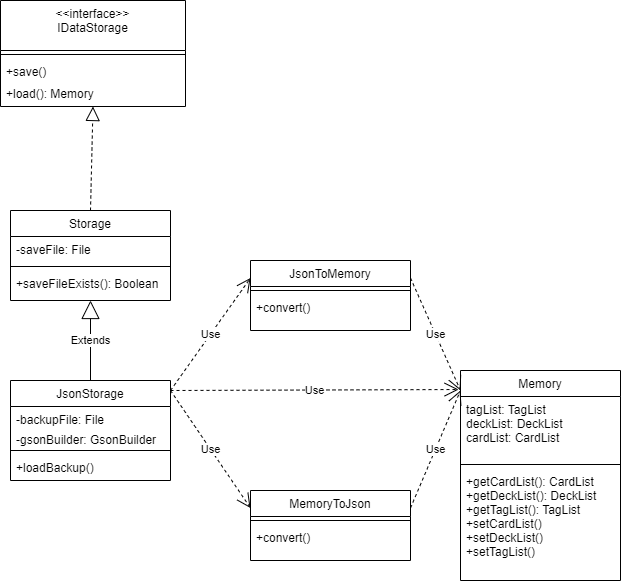

The diagram above was exported from draw.io. Its source (the exported page's mxGraphModel, read from the mxfile embedded in the PNG):
<mxGraphModel dx="1434" dy="796" grid="1" gridSize="10" guides="1" tooltips="1" connect="1" arrows="1" fold="1" page="1" pageScale="1" pageWidth="827" pageHeight="1169" math="0" shadow="0">
  <root>
    <mxCell id="WIyWlLk6GJQsqaUBKTNV-0" />
    <mxCell id="WIyWlLk6GJQsqaUBKTNV-1" parent="WIyWlLk6GJQsqaUBKTNV-0" />
    <mxCell id="AFJyppg8j8sLCc5L-inq-0" value="Storage" style="swimlane;fontStyle=0;align=center;verticalAlign=top;childLayout=stackLayout;horizontal=1;startSize=26;horizontalStack=0;resizeParent=1;resizeLast=0;collapsible=1;marginBottom=0;rounded=0;shadow=0;strokeWidth=1;" parent="WIyWlLk6GJQsqaUBKTNV-1" vertex="1">
      <mxGeometry x="50" y="480" width="160" height="90" as="geometry">
        <mxRectangle x="130" y="380" width="160" height="26" as="alternateBounds" />
      </mxGeometry>
    </mxCell>
    <mxCell id="AFJyppg8j8sLCc5L-inq-1" value="-saveFile: File" style="text;align=left;verticalAlign=top;spacingLeft=4;spacingRight=4;overflow=hidden;rotatable=0;points=[[0,0.5],[1,0.5]];portConstraint=eastwest;" parent="AFJyppg8j8sLCc5L-inq-0" vertex="1">
      <mxGeometry y="26" width="160" height="26" as="geometry" />
    </mxCell>
    <mxCell id="AFJyppg8j8sLCc5L-inq-3" value="" style="line;html=1;strokeWidth=1;align=left;verticalAlign=middle;spacingTop=-1;spacingLeft=3;spacingRight=3;rotatable=0;labelPosition=right;points=[];portConstraint=eastwest;" parent="AFJyppg8j8sLCc5L-inq-0" vertex="1">
      <mxGeometry y="52" width="160" height="8" as="geometry" />
    </mxCell>
    <mxCell id="AFJyppg8j8sLCc5L-inq-5" value="+saveFileExists(): Boolean" style="text;align=left;verticalAlign=top;spacingLeft=4;spacingRight=4;overflow=hidden;rotatable=0;points=[[0,0.5],[1,0.5]];portConstraint=eastwest;" parent="AFJyppg8j8sLCc5L-inq-0" vertex="1">
      <mxGeometry y="60" width="160" height="26" as="geometry" />
    </mxCell>
    <mxCell id="AFJyppg8j8sLCc5L-inq-8" value="&lt;&lt;interface&gt;&gt;&#10;IDataStorage" style="swimlane;fontStyle=0;align=center;verticalAlign=top;childLayout=stackLayout;horizontal=1;startSize=50;horizontalStack=0;resizeParent=1;resizeLast=0;collapsible=1;marginBottom=0;rounded=0;shadow=0;strokeWidth=1;" parent="WIyWlLk6GJQsqaUBKTNV-1" vertex="1">
      <mxGeometry x="40" y="270" width="185" height="106" as="geometry">
        <mxRectangle x="130" y="380" width="160" height="26" as="alternateBounds" />
      </mxGeometry>
    </mxCell>
    <mxCell id="AFJyppg8j8sLCc5L-inq-10" value="" style="line;html=1;strokeWidth=1;align=left;verticalAlign=middle;spacingTop=-1;spacingLeft=3;spacingRight=3;rotatable=0;labelPosition=right;points=[];portConstraint=eastwest;" parent="AFJyppg8j8sLCc5L-inq-8" vertex="1">
      <mxGeometry y="50" width="185" height="8" as="geometry" />
    </mxCell>
    <mxCell id="AFJyppg8j8sLCc5L-inq-11" value="+save()" style="text;align=left;verticalAlign=top;spacingLeft=4;spacingRight=4;overflow=hidden;rotatable=0;points=[[0,0.5],[1,0.5]];portConstraint=eastwest;" parent="AFJyppg8j8sLCc5L-inq-8" vertex="1">
      <mxGeometry y="58" width="185" height="22" as="geometry" />
    </mxCell>
    <mxCell id="AFJyppg8j8sLCc5L-inq-44" value="+load(): Memory" style="text;align=left;verticalAlign=top;spacingLeft=4;spacingRight=4;overflow=hidden;rotatable=0;points=[[0,0.5],[1,0.5]];portConstraint=eastwest;" parent="AFJyppg8j8sLCc5L-inq-8" vertex="1">
      <mxGeometry y="80" width="185" height="26" as="geometry" />
    </mxCell>
    <mxCell id="AFJyppg8j8sLCc5L-inq-16" value="" style="endArrow=block;dashed=1;endFill=0;endSize=12;html=1;rounded=0;exitX=0.5;exitY=0;exitDx=0;exitDy=0;entryX=0.5;entryY=1;entryDx=0;entryDy=0;" parent="WIyWlLk6GJQsqaUBKTNV-1" source="AFJyppg8j8sLCc5L-inq-0" target="AFJyppg8j8sLCc5L-inq-8" edge="1">
      <mxGeometry width="160" relative="1" as="geometry">
        <mxPoint x="120" y="510" as="sourcePoint" />
        <mxPoint x="280" y="510" as="targetPoint" />
      </mxGeometry>
    </mxCell>
    <mxCell id="AFJyppg8j8sLCc5L-inq-17" value="Extends" style="endArrow=block;endSize=16;endFill=0;html=1;rounded=0;entryX=0.5;entryY=1;entryDx=0;entryDy=0;" parent="WIyWlLk6GJQsqaUBKTNV-1" target="AFJyppg8j8sLCc5L-inq-0" edge="1">
      <mxGeometry width="160" relative="1" as="geometry">
        <mxPoint x="130" y="650" as="sourcePoint" />
        <mxPoint x="280" y="710" as="targetPoint" />
      </mxGeometry>
    </mxCell>
    <mxCell id="AFJyppg8j8sLCc5L-inq-18" value="JsonStorage" style="swimlane;fontStyle=0;align=center;verticalAlign=top;childLayout=stackLayout;horizontal=1;startSize=26;horizontalStack=0;resizeParent=1;resizeLast=0;collapsible=1;marginBottom=0;rounded=0;shadow=0;strokeWidth=1;" parent="WIyWlLk6GJQsqaUBKTNV-1" vertex="1">
      <mxGeometry x="50" y="650" width="160" height="100" as="geometry">
        <mxRectangle x="130" y="380" width="160" height="26" as="alternateBounds" />
      </mxGeometry>
    </mxCell>
    <mxCell id="AFJyppg8j8sLCc5L-inq-19" value="-backupFile: File" style="text;align=left;verticalAlign=top;spacingLeft=4;spacingRight=4;overflow=hidden;rotatable=0;points=[[0,0.5],[1,0.5]];portConstraint=eastwest;" parent="AFJyppg8j8sLCc5L-inq-18" vertex="1">
      <mxGeometry y="26" width="160" height="20" as="geometry" />
    </mxCell>
    <mxCell id="AFJyppg8j8sLCc5L-inq-22" value="-gsonBuilder: GsonBuilder" style="text;align=left;verticalAlign=top;spacingLeft=4;spacingRight=4;overflow=hidden;rotatable=0;points=[[0,0.5],[1,0.5]];portConstraint=eastwest;" parent="AFJyppg8j8sLCc5L-inq-18" vertex="1">
      <mxGeometry y="46" width="160" height="20" as="geometry" />
    </mxCell>
    <mxCell id="AFJyppg8j8sLCc5L-inq-20" value="" style="line;html=1;strokeWidth=1;align=left;verticalAlign=middle;spacingTop=-1;spacingLeft=3;spacingRight=3;rotatable=0;labelPosition=right;points=[];portConstraint=eastwest;" parent="AFJyppg8j8sLCc5L-inq-18" vertex="1">
      <mxGeometry y="66" width="160" height="8" as="geometry" />
    </mxCell>
    <mxCell id="AFJyppg8j8sLCc5L-inq-21" value="+loadBackup()" style="text;align=left;verticalAlign=top;spacingLeft=4;spacingRight=4;overflow=hidden;rotatable=0;points=[[0,0.5],[1,0.5]];portConstraint=eastwest;" parent="AFJyppg8j8sLCc5L-inq-18" vertex="1">
      <mxGeometry y="74" width="160" height="26" as="geometry" />
    </mxCell>
    <mxCell id="AFJyppg8j8sLCc5L-inq-29" value="Use" style="endArrow=open;endSize=12;dashed=1;html=1;rounded=0;entryX=0;entryY=0.25;entryDx=0;entryDy=0;" parent="WIyWlLk6GJQsqaUBKTNV-1" target="AFJyppg8j8sLCc5L-inq-30" edge="1">
      <mxGeometry width="160" relative="1" as="geometry">
        <mxPoint x="210" y="660" as="sourcePoint" />
        <mxPoint x="370" y="530" as="targetPoint" />
      </mxGeometry>
    </mxCell>
    <mxCell id="AFJyppg8j8sLCc5L-inq-30" value="JsonToMemory" style="swimlane;fontStyle=0;align=center;verticalAlign=top;childLayout=stackLayout;horizontal=1;startSize=26;horizontalStack=0;resizeParent=1;resizeLast=0;collapsible=1;marginBottom=0;rounded=0;shadow=0;strokeWidth=1;" parent="WIyWlLk6GJQsqaUBKTNV-1" vertex="1">
      <mxGeometry x="290" y="530" width="160" height="70" as="geometry">
        <mxRectangle x="130" y="380" width="160" height="26" as="alternateBounds" />
      </mxGeometry>
    </mxCell>
    <mxCell id="AFJyppg8j8sLCc5L-inq-34" value="" style="line;html=1;strokeWidth=1;align=left;verticalAlign=middle;spacingTop=-1;spacingLeft=3;spacingRight=3;rotatable=0;labelPosition=right;points=[];portConstraint=eastwest;" parent="AFJyppg8j8sLCc5L-inq-30" vertex="1">
      <mxGeometry y="26" width="160" height="8" as="geometry" />
    </mxCell>
    <mxCell id="AFJyppg8j8sLCc5L-inq-35" value="+convert()" style="text;align=left;verticalAlign=top;spacingLeft=4;spacingRight=4;overflow=hidden;rotatable=0;points=[[0,0.5],[1,0.5]];portConstraint=eastwest;" parent="AFJyppg8j8sLCc5L-inq-30" vertex="1">
      <mxGeometry y="34" width="160" height="26" as="geometry" />
    </mxCell>
    <mxCell id="AFJyppg8j8sLCc5L-inq-36" value="Use" style="endArrow=open;endSize=12;dashed=1;html=1;rounded=0;entryX=0;entryY=0.25;entryDx=0;entryDy=0;" parent="WIyWlLk6GJQsqaUBKTNV-1" target="AFJyppg8j8sLCc5L-inq-37" edge="1">
      <mxGeometry width="160" relative="1" as="geometry">
        <mxPoint x="210" y="660" as="sourcePoint" />
        <mxPoint x="390" y="720" as="targetPoint" />
      </mxGeometry>
    </mxCell>
    <mxCell id="AFJyppg8j8sLCc5L-inq-37" value="MemoryToJson" style="swimlane;fontStyle=0;align=center;verticalAlign=top;childLayout=stackLayout;horizontal=1;startSize=26;horizontalStack=0;resizeParent=1;resizeLast=0;collapsible=1;marginBottom=0;rounded=0;shadow=0;strokeWidth=1;" parent="WIyWlLk6GJQsqaUBKTNV-1" vertex="1">
      <mxGeometry x="290" y="760" width="160" height="70" as="geometry">
        <mxRectangle x="130" y="380" width="160" height="26" as="alternateBounds" />
      </mxGeometry>
    </mxCell>
    <mxCell id="AFJyppg8j8sLCc5L-inq-41" value="" style="line;html=1;strokeWidth=1;align=left;verticalAlign=middle;spacingTop=-1;spacingLeft=3;spacingRight=3;rotatable=0;labelPosition=right;points=[];portConstraint=eastwest;" parent="AFJyppg8j8sLCc5L-inq-37" vertex="1">
      <mxGeometry y="26" width="160" height="8" as="geometry" />
    </mxCell>
    <mxCell id="AFJyppg8j8sLCc5L-inq-42" value="+convert()" style="text;align=left;verticalAlign=top;spacingLeft=4;spacingRight=4;overflow=hidden;rotatable=0;points=[[0,0.5],[1,0.5]];portConstraint=eastwest;" parent="AFJyppg8j8sLCc5L-inq-37" vertex="1">
      <mxGeometry y="34" width="160" height="26" as="geometry" />
    </mxCell>
    <mxCell id="AFJyppg8j8sLCc5L-inq-45" value="Memory" style="swimlane;fontStyle=0;align=center;verticalAlign=top;childLayout=stackLayout;horizontal=1;startSize=26;horizontalStack=0;resizeParent=1;resizeLast=0;collapsible=1;marginBottom=0;rounded=0;shadow=0;strokeWidth=1;" parent="WIyWlLk6GJQsqaUBKTNV-1" vertex="1">
      <mxGeometry x="500" y="640" width="160" height="210" as="geometry">
        <mxRectangle x="130" y="380" width="160" height="26" as="alternateBounds" />
      </mxGeometry>
    </mxCell>
    <mxCell id="AFJyppg8j8sLCc5L-inq-46" value="tagList: TagList&#10;deckList: DeckList&#10;cardList: CardList&#10;" style="text;align=left;verticalAlign=top;spacingLeft=4;spacingRight=4;overflow=hidden;rotatable=0;points=[[0,0.5],[1,0.5]];portConstraint=eastwest;" parent="AFJyppg8j8sLCc5L-inq-45" vertex="1">
      <mxGeometry y="26" width="160" height="64" as="geometry" />
    </mxCell>
    <mxCell id="AFJyppg8j8sLCc5L-inq-48" value="" style="line;html=1;strokeWidth=1;align=left;verticalAlign=middle;spacingTop=-1;spacingLeft=3;spacingRight=3;rotatable=0;labelPosition=right;points=[];portConstraint=eastwest;" parent="AFJyppg8j8sLCc5L-inq-45" vertex="1">
      <mxGeometry y="90" width="160" height="8" as="geometry" />
    </mxCell>
    <mxCell id="AFJyppg8j8sLCc5L-inq-49" value="+getCardList(): CardList&#10;+getDeckList(): DeckList&#10;+getTagList(): TagList&#10;+setCardList()&#10;+setDeckList()&#10;+setTagList()" style="text;align=left;verticalAlign=top;spacingLeft=4;spacingRight=4;overflow=hidden;rotatable=0;points=[[0,0.5],[1,0.5]];portConstraint=eastwest;" parent="AFJyppg8j8sLCc5L-inq-45" vertex="1">
      <mxGeometry y="98" width="160" height="112" as="geometry" />
    </mxCell>
    <mxCell id="AFJyppg8j8sLCc5L-inq-50" value="Use" style="endArrow=open;endSize=12;dashed=1;html=1;rounded=0;entryX=-0.012;entryY=-0.109;entryDx=0;entryDy=0;entryPerimeter=0;" parent="WIyWlLk6GJQsqaUBKTNV-1" target="AFJyppg8j8sLCc5L-inq-46" edge="1">
      <mxGeometry width="160" relative="1" as="geometry">
        <mxPoint x="210" y="660" as="sourcePoint" />
        <mxPoint x="296" y="581" as="targetPoint" />
      </mxGeometry>
    </mxCell>
    <mxCell id="AFJyppg8j8sLCc5L-inq-51" value="Use" style="endArrow=open;endSize=12;dashed=1;html=1;rounded=0;entryX=0;entryY=0.095;entryDx=0;entryDy=0;exitX=1;exitY=0.25;exitDx=0;exitDy=0;entryPerimeter=0;" parent="WIyWlLk6GJQsqaUBKTNV-1" source="AFJyppg8j8sLCc5L-inq-30" target="AFJyppg8j8sLCc5L-inq-45" edge="1">
      <mxGeometry width="160" relative="1" as="geometry">
        <mxPoint x="220" y="670" as="sourcePoint" />
        <mxPoint x="510" y="668" as="targetPoint" />
      </mxGeometry>
    </mxCell>
    <mxCell id="AFJyppg8j8sLCc5L-inq-52" value="Use" style="endArrow=open;endSize=12;dashed=1;html=1;rounded=0;exitX=1;exitY=0.25;exitDx=0;exitDy=0;" parent="WIyWlLk6GJQsqaUBKTNV-1" source="AFJyppg8j8sLCc5L-inq-37" edge="1">
      <mxGeometry width="160" relative="1" as="geometry">
        <mxPoint x="230" y="680" as="sourcePoint" />
        <mxPoint x="500" y="660" as="targetPoint" />
      </mxGeometry>
    </mxCell>
  </root>
</mxGraphModel>